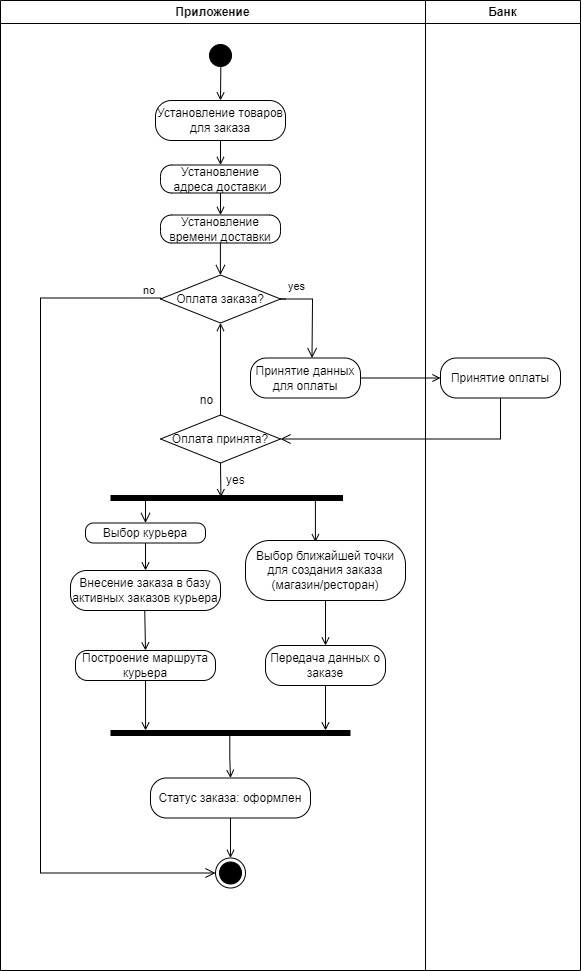

The diagram above was exported from draw.io. Its source (the exported page's mxGraphModel, read from the mxfile embedded in the PNG):
<mxGraphModel dx="1002" dy="567" grid="1" gridSize="10" guides="1" tooltips="1" connect="1" arrows="1" fold="1" page="1" pageScale="1" pageWidth="1169" pageHeight="826" background="none" math="0" shadow="0">
  <root>
    <mxCell id="0" />
    <mxCell id="1" parent="0" />
    <mxCell id="3" value="Банк" style="swimlane;whiteSpace=wrap" parent="1" vertex="1">
      <mxGeometry x="445" y="130" width="155" height="970" as="geometry" />
    </mxCell>
    <mxCell id="6WPj77ubRBhvYXVLYecv-57" value="Принятие оплаты" style="rounded=1;whiteSpace=wrap;html=1;arcSize=40;" parent="3" vertex="1">
      <mxGeometry x="15" y="357.5" width="120" height="40" as="geometry" />
    </mxCell>
    <mxCell id="2" value="Приложение" style="swimlane;whiteSpace=wrap" parent="1" vertex="1">
      <mxGeometry x="20" y="130" width="425" height="970" as="geometry" />
    </mxCell>
    <mxCell id="6WPj77ubRBhvYXVLYecv-105" style="edgeStyle=orthogonalEdgeStyle;rounded=0;orthogonalLoop=1;jettySize=auto;html=1;exitX=0.511;exitY=0.864;exitDx=0;exitDy=0;entryX=0.5;entryY=0;entryDx=0;entryDy=0;exitPerimeter=0;endArrow=open;endFill=0;" parent="2" source="5" target="6WPj77ubRBhvYXVLYecv-101" edge="1">
      <mxGeometry relative="1" as="geometry" />
    </mxCell>
    <mxCell id="5" value="" style="ellipse;shape=startState;fillColor=#000000;strokeColor=#000000;" parent="2" vertex="1">
      <mxGeometry x="205" y="40" width="30" height="30" as="geometry" />
    </mxCell>
    <mxCell id="6WPj77ubRBhvYXVLYecv-46" style="edgeStyle=orthogonalEdgeStyle;rounded=0;orthogonalLoop=1;jettySize=auto;html=1;endArrow=open;endFill=0;" parent="2" source="6WPj77ubRBhvYXVLYecv-44" edge="1">
      <mxGeometry relative="1" as="geometry">
        <mxPoint x="220" y="214.5" as="targetPoint" />
      </mxGeometry>
    </mxCell>
    <mxCell id="6WPj77ubRBhvYXVLYecv-44" value="Установление адреса доставки" style="rounded=1;whiteSpace=wrap;html=1;arcSize=40;" parent="2" vertex="1">
      <mxGeometry x="160" y="164.5" width="120" height="28" as="geometry" />
    </mxCell>
    <mxCell id="6WPj77ubRBhvYXVLYecv-49" value="Установление времени доставки" style="rounded=1;whiteSpace=wrap;html=1;arcSize=40;" parent="2" vertex="1">
      <mxGeometry x="160" y="214.5" width="120" height="28" as="geometry" />
    </mxCell>
    <mxCell id="6WPj77ubRBhvYXVLYecv-50" value="" style="edgeStyle=orthogonalEdgeStyle;html=1;verticalAlign=bottom;endArrow=open;endSize=8;rounded=0;" parent="2" edge="1">
      <mxGeometry relative="1" as="geometry">
        <mxPoint x="219.9" y="274.5" as="targetPoint" />
        <mxPoint x="219.9" y="242.5" as="sourcePoint" />
        <Array as="points">
          <mxPoint x="220.4" y="258.5" />
          <mxPoint x="219.4" y="258.5" />
        </Array>
      </mxGeometry>
    </mxCell>
    <mxCell id="6WPj77ubRBhvYXVLYecv-53" value="Оплата заказа?" style="rhombus;whiteSpace=wrap;html=1;" parent="2" vertex="1">
      <mxGeometry x="160" y="274.5" width="120" height="48" as="geometry" />
    </mxCell>
    <mxCell id="6WPj77ubRBhvYXVLYecv-55" value="no" style="edgeStyle=orthogonalEdgeStyle;html=1;align=left;verticalAlign=top;endArrow=open;endSize=8;strokeColor=#000000;rounded=0;exitX=0;exitY=0.5;exitDx=0;exitDy=0;entryX=0;entryY=0.5;entryDx=0;entryDy=0;" parent="2" source="6WPj77ubRBhvYXVLYecv-53" target="6WPj77ubRBhvYXVLYecv-98" edge="1">
      <mxGeometry x="-0.9536" y="-21" relative="1" as="geometry">
        <mxPoint x="50" y="877.5" as="targetPoint" />
        <mxPoint x="84.5" y="300.5" as="sourcePoint" />
        <Array as="points">
          <mxPoint x="40" y="297.5" />
          <mxPoint x="40" y="872.5" />
        </Array>
        <mxPoint as="offset" />
      </mxGeometry>
    </mxCell>
    <mxCell id="6WPj77ubRBhvYXVLYecv-59" value="Принятие данных для оплаты" style="rounded=1;whiteSpace=wrap;html=1;arcSize=40;" parent="2" vertex="1">
      <mxGeometry x="250" y="357.5" width="110" height="40" as="geometry" />
    </mxCell>
    <mxCell id="6WPj77ubRBhvYXVLYecv-54" value="yes" style="edgeStyle=orthogonalEdgeStyle;html=1;align=left;verticalAlign=bottom;endArrow=open;endSize=8;strokeColor=#000000;rounded=0;" parent="2" edge="1">
      <mxGeometry x="-0.773" y="4" relative="1" as="geometry">
        <mxPoint x="311.5" y="357.5" as="targetPoint" />
        <mxPoint x="285.5" y="298.5" as="sourcePoint" />
        <Array as="points">
          <mxPoint x="280" y="298.5" />
          <mxPoint x="312" y="298.5" />
          <mxPoint x="312" y="300.5" />
          <mxPoint x="312" y="300.5" />
        </Array>
        <mxPoint as="offset" />
      </mxGeometry>
    </mxCell>
    <mxCell id="6WPj77ubRBhvYXVLYecv-69" style="edgeStyle=orthogonalEdgeStyle;rounded=0;orthogonalLoop=1;jettySize=auto;html=1;entryX=0.5;entryY=1;entryDx=0;entryDy=0;endArrow=open;endFill=0;" parent="2" source="6WPj77ubRBhvYXVLYecv-66" target="6WPj77ubRBhvYXVLYecv-53" edge="1">
      <mxGeometry relative="1" as="geometry" />
    </mxCell>
    <mxCell id="6WPj77ubRBhvYXVLYecv-66" value="Оплата принята?" style="rhombus;whiteSpace=wrap;html=1;" parent="2" vertex="1">
      <mxGeometry x="160" y="414.5" width="120" height="48" as="geometry" />
    </mxCell>
    <mxCell id="6WPj77ubRBhvYXVLYecv-70" value="no" style="text;html=1;align=center;verticalAlign=middle;resizable=0;points=[];autosize=1;strokeColor=none;fillColor=none;" parent="2" vertex="1">
      <mxGeometry x="185.5" y="384.5" width="40" height="30" as="geometry" />
    </mxCell>
    <mxCell id="6WPj77ubRBhvYXVLYecv-84" style="edgeStyle=orthogonalEdgeStyle;rounded=0;orthogonalLoop=1;jettySize=auto;html=1;exitX=0.863;exitY=0.411;exitDx=0;exitDy=0;exitPerimeter=0;entryX=0.437;entryY=0.027;entryDx=0;entryDy=0;endArrow=open;endFill=0;entryPerimeter=0;" parent="2" source="6WPj77ubRBhvYXVLYecv-72" target="6WPj77ubRBhvYXVLYecv-82" edge="1">
      <mxGeometry relative="1" as="geometry">
        <mxPoint x="315" y="537.5" as="targetPoint" />
        <mxPoint x="309.7612359550562" y="502.5" as="sourcePoint" />
        <Array as="points">
          <mxPoint x="315" y="497" />
        </Array>
      </mxGeometry>
    </mxCell>
    <mxCell id="6WPj77ubRBhvYXVLYecv-72" value="" style="shape=line;html=1;strokeWidth=6;" parent="2" vertex="1">
      <mxGeometry x="110" y="492.5" width="232.5" height="10" as="geometry" />
    </mxCell>
    <mxCell id="6WPj77ubRBhvYXVLYecv-76" value="Выбор курьера" style="rounded=1;whiteSpace=wrap;html=1;arcSize=40;" parent="2" vertex="1">
      <mxGeometry x="85" y="522.5" width="120" height="20" as="geometry" />
    </mxCell>
    <mxCell id="6WPj77ubRBhvYXVLYecv-73" value="" style="edgeStyle=orthogonalEdgeStyle;html=1;verticalAlign=bottom;endArrow=open;endSize=8;rounded=0;exitX=0.2;exitY=0.654;exitDx=0;exitDy=0;exitPerimeter=0;" parent="2" source="6WPj77ubRBhvYXVLYecv-72" target="6WPj77ubRBhvYXVLYecv-76" edge="1">
      <mxGeometry relative="1" as="geometry">
        <mxPoint x="160" y="532.5" as="targetPoint" />
        <mxPoint x="159.86941176470586" y="534.5" as="sourcePoint" />
        <Array as="points">
          <mxPoint x="145" y="499" />
        </Array>
      </mxGeometry>
    </mxCell>
    <mxCell id="6WPj77ubRBhvYXVLYecv-78" value="Внесение заказа в базу активных заказов курьера" style="rounded=1;whiteSpace=wrap;html=1;arcSize=40;" parent="2" vertex="1">
      <mxGeometry x="70" y="570" width="150" height="40" as="geometry" />
    </mxCell>
    <mxCell id="6WPj77ubRBhvYXVLYecv-77" style="edgeStyle=orthogonalEdgeStyle;rounded=0;orthogonalLoop=1;jettySize=auto;html=1;endArrow=open;endFill=0;" parent="2" source="6WPj77ubRBhvYXVLYecv-76" target="6WPj77ubRBhvYXVLYecv-78" edge="1">
      <mxGeometry relative="1" as="geometry">
        <mxPoint x="145" y="557.5" as="targetPoint" />
        <Array as="points" />
      </mxGeometry>
    </mxCell>
    <mxCell id="6WPj77ubRBhvYXVLYecv-80" value="Построение маршрута курьера" style="rounded=1;whiteSpace=wrap;html=1;arcSize=40;" parent="2" vertex="1">
      <mxGeometry x="75" y="650" width="140" height="30" as="geometry" />
    </mxCell>
    <mxCell id="6WPj77ubRBhvYXVLYecv-79" style="edgeStyle=orthogonalEdgeStyle;rounded=0;orthogonalLoop=1;jettySize=auto;html=1;endArrow=open;endFill=0;entryX=0.5;entryY=0;entryDx=0;entryDy=0;exitX=0.495;exitY=1.008;exitDx=0;exitDy=0;exitPerimeter=0;" parent="2" source="6WPj77ubRBhvYXVLYecv-78" target="6WPj77ubRBhvYXVLYecv-80" edge="1">
      <mxGeometry relative="1" as="geometry">
        <mxPoint x="145" y="622.5" as="targetPoint" />
        <mxPoint x="145" y="620" as="sourcePoint" />
      </mxGeometry>
    </mxCell>
    <mxCell id="6WPj77ubRBhvYXVLYecv-82" value="Выбор ближайшей точки для создания заказа (магазин/ресторан)" style="rounded=1;whiteSpace=wrap;html=1;arcSize=40;" parent="2" vertex="1">
      <mxGeometry x="245" y="540" width="160" height="60" as="geometry" />
    </mxCell>
    <mxCell id="6WPj77ubRBhvYXVLYecv-85" style="edgeStyle=orthogonalEdgeStyle;rounded=0;orthogonalLoop=1;jettySize=auto;html=1;exitX=0.5;exitY=1;exitDx=0;exitDy=0;entryX=0.475;entryY=0.419;entryDx=0;entryDy=0;entryPerimeter=0;endArrow=open;endFill=0;" parent="2" source="6WPj77ubRBhvYXVLYecv-66" target="6WPj77ubRBhvYXVLYecv-72" edge="1">
      <mxGeometry relative="1" as="geometry" />
    </mxCell>
    <mxCell id="6WPj77ubRBhvYXVLYecv-87" value="yes" style="text;strokeColor=none;fillColor=none;align=left;verticalAlign=middle;spacingTop=-1;spacingLeft=4;spacingRight=4;rotatable=0;labelPosition=right;points=[];portConstraint=eastwest;" parent="2" vertex="1">
      <mxGeometry x="200" y="472.5" width="20" height="14" as="geometry" />
    </mxCell>
    <mxCell id="6WPj77ubRBhvYXVLYecv-90" value="" style="shape=line;html=1;strokeWidth=6;" parent="2" vertex="1">
      <mxGeometry x="110" y="727.5" width="240" height="10" as="geometry" />
    </mxCell>
    <mxCell id="6WPj77ubRBhvYXVLYecv-89" value="Передача данных о заказе" style="rounded=1;whiteSpace=wrap;html=1;arcSize=40;" parent="2" vertex="1">
      <mxGeometry x="265" y="645" width="120" height="40" as="geometry" />
    </mxCell>
    <mxCell id="6WPj77ubRBhvYXVLYecv-88" style="edgeStyle=orthogonalEdgeStyle;rounded=0;orthogonalLoop=1;jettySize=auto;html=1;endArrow=open;endFill=0;exitX=0.48;exitY=1;exitDx=0;exitDy=0;exitPerimeter=0;" parent="2" source="6WPj77ubRBhvYXVLYecv-82" target="6WPj77ubRBhvYXVLYecv-89" edge="1">
      <mxGeometry relative="1" as="geometry">
        <mxPoint x="330" y="622.5" as="targetPoint" />
        <mxPoint x="315" y="597.5" as="sourcePoint" />
        <Array as="points">
          <mxPoint x="325" y="600" />
        </Array>
      </mxGeometry>
    </mxCell>
    <mxCell id="6WPj77ubRBhvYXVLYecv-92" style="edgeStyle=orthogonalEdgeStyle;rounded=0;orthogonalLoop=1;jettySize=auto;html=1;endArrow=open;endFill=0;" parent="2" source="6WPj77ubRBhvYXVLYecv-89" edge="1">
      <mxGeometry relative="1" as="geometry">
        <mxPoint x="325" y="730" as="targetPoint" />
        <Array as="points" />
      </mxGeometry>
    </mxCell>
    <mxCell id="6WPj77ubRBhvYXVLYecv-99" style="edgeStyle=orthogonalEdgeStyle;rounded=0;orthogonalLoop=1;jettySize=auto;html=1;entryX=0.5;entryY=0;entryDx=0;entryDy=0;endArrow=open;endFill=0;" parent="2" source="6WPj77ubRBhvYXVLYecv-97" target="6WPj77ubRBhvYXVLYecv-98" edge="1">
      <mxGeometry relative="1" as="geometry" />
    </mxCell>
    <mxCell id="6WPj77ubRBhvYXVLYecv-97" value="Статус заказа: оформлен" style="rounded=1;whiteSpace=wrap;html=1;arcSize=40;" parent="2" vertex="1">
      <mxGeometry x="150" y="777.5" width="160" height="40" as="geometry" />
    </mxCell>
    <mxCell id="6WPj77ubRBhvYXVLYecv-94" style="edgeStyle=orthogonalEdgeStyle;rounded=0;orthogonalLoop=1;jettySize=auto;html=1;exitX=0.497;exitY=0.437;exitDx=0;exitDy=0;exitPerimeter=0;endArrow=open;endFill=0;" parent="2" source="6WPj77ubRBhvYXVLYecv-90" target="6WPj77ubRBhvYXVLYecv-97" edge="1">
      <mxGeometry relative="1" as="geometry">
        <mxPoint x="229" y="702.5" as="targetPoint" />
      </mxGeometry>
    </mxCell>
    <mxCell id="6WPj77ubRBhvYXVLYecv-98" value="" style="ellipse;html=1;shape=endState;fillColor=#000000;" parent="2" vertex="1">
      <mxGeometry x="215" y="857.5" width="30" height="30" as="geometry" />
    </mxCell>
    <mxCell id="6WPj77ubRBhvYXVLYecv-104" style="edgeStyle=orthogonalEdgeStyle;rounded=0;orthogonalLoop=1;jettySize=auto;html=1;entryX=0.5;entryY=0;entryDx=0;entryDy=0;endArrow=open;endFill=0;" parent="2" source="6WPj77ubRBhvYXVLYecv-101" target="6WPj77ubRBhvYXVLYecv-44" edge="1">
      <mxGeometry relative="1" as="geometry" />
    </mxCell>
    <mxCell id="6WPj77ubRBhvYXVLYecv-101" value="Установление товаров для заказа" style="rounded=1;whiteSpace=wrap;html=1;arcSize=40;" parent="2" vertex="1">
      <mxGeometry x="155" y="100" width="130" height="40" as="geometry" />
    </mxCell>
    <mxCell id="6WPj77ubRBhvYXVLYecv-106" style="edgeStyle=orthogonalEdgeStyle;rounded=0;orthogonalLoop=1;jettySize=auto;html=1;entryX=0.146;entryY=0.25;entryDx=0;entryDy=0;entryPerimeter=0;endArrow=open;endFill=0;" parent="2" source="6WPj77ubRBhvYXVLYecv-80" target="6WPj77ubRBhvYXVLYecv-90" edge="1">
      <mxGeometry relative="1" as="geometry" />
    </mxCell>
    <mxCell id="6WPj77ubRBhvYXVLYecv-65" style="edgeStyle=orthogonalEdgeStyle;rounded=0;orthogonalLoop=1;jettySize=auto;html=1;entryX=0;entryY=0.5;entryDx=0;entryDy=0;endArrow=open;endFill=0;" parent="1" source="6WPj77ubRBhvYXVLYecv-59" target="6WPj77ubRBhvYXVLYecv-57" edge="1">
      <mxGeometry relative="1" as="geometry" />
    </mxCell>
    <mxCell id="6WPj77ubRBhvYXVLYecv-58" value="" style="edgeStyle=orthogonalEdgeStyle;html=1;verticalAlign=bottom;endArrow=open;endSize=8;rounded=0;entryX=1;entryY=0.5;entryDx=0;entryDy=0;exitX=0.5;exitY=1;exitDx=0;exitDy=0;" parent="1" source="6WPj77ubRBhvYXVLYecv-57" target="6WPj77ubRBhvYXVLYecv-66" edge="1">
      <mxGeometry relative="1" as="geometry">
        <mxPoint x="585.5" y="492" as="targetPoint" />
        <Array as="points">
          <mxPoint x="520" y="569" />
        </Array>
      </mxGeometry>
    </mxCell>
  </root>
</mxGraphModel>